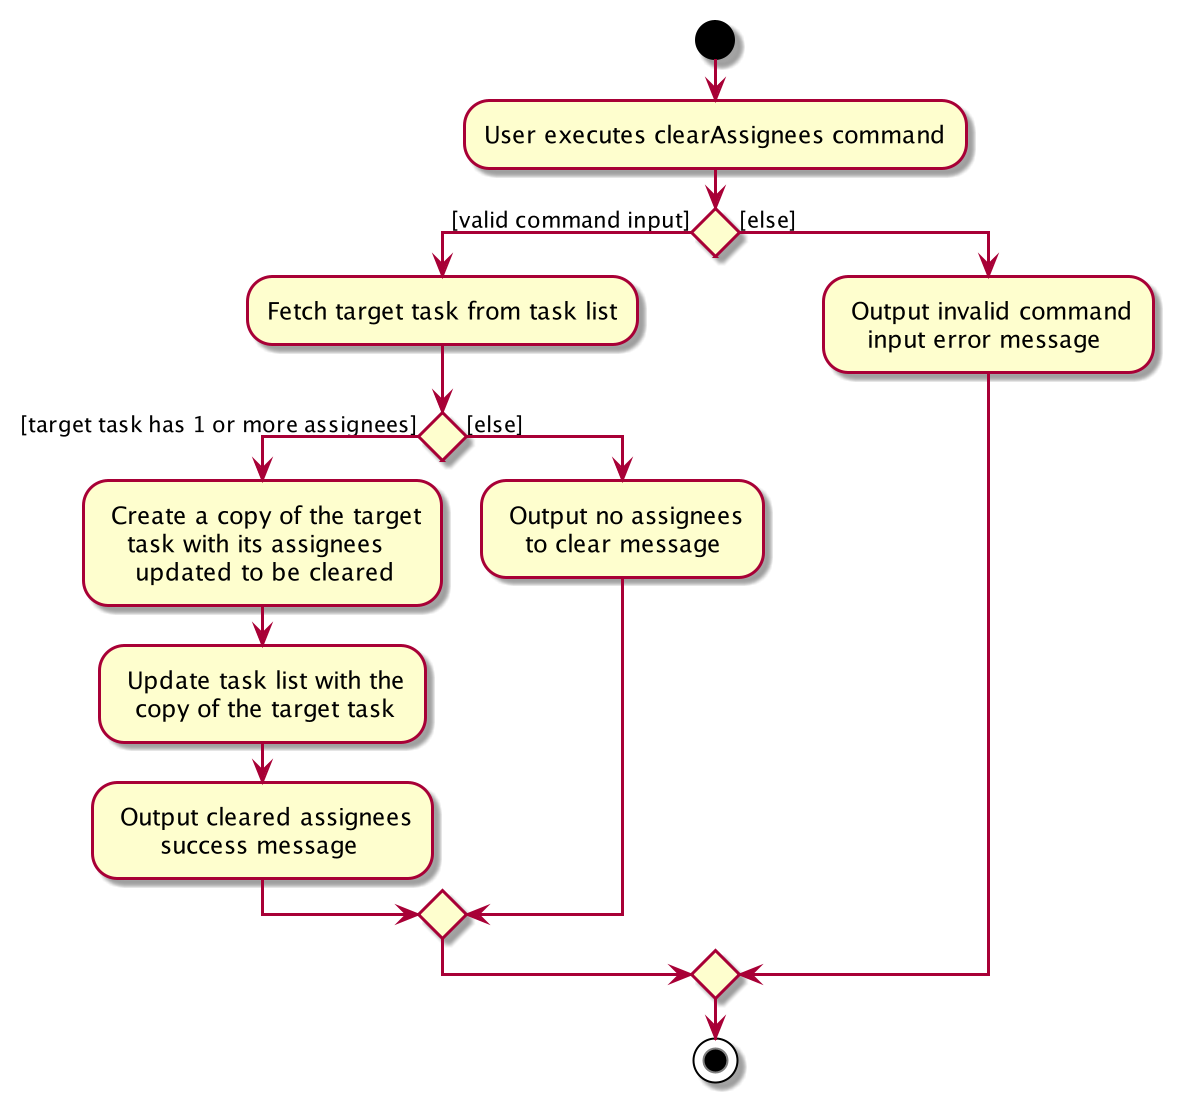

The diagram above was rendered by PlantUML. Its source (embedded in the PNG):
@startuml
start
:User executes clearAssignees command;

if () then ([valid command input])
    :Fetch target task from task list;
        if () then ([target task has 1 or more assignees])
            : Create a copy of the target
               task with its assignees
                updated to be cleared;
            : Update task list with the
              copy of the target task;
            : Output cleared assignees
                  success message;
        else([else])
            : Output no assignees
               to clear message;
        endif
else ([else])
    : Output invalid command
       input error message;
endif
stop
@enduml